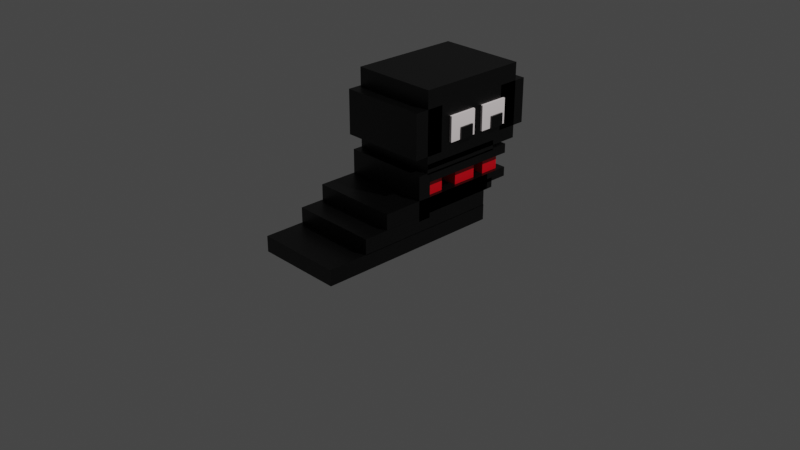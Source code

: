 # Source: BlackWormAnim.blend  (saved by Blender 2.93.21; exported with 4.5.12 LTS)
import bpy
from mathutils import Matrix  # noqa: F401  (used for matrix-valued properties, if any)

bpy.ops.wm.read_factory_settings(use_empty=True)
scene = bpy.context.scene
scene.name = 'Scene'

# ---- collections
col_collection = bpy.data.collections.new('Collection'); scene.collection.children.link(col_collection)

# ---- materials (node trees are filled in below, after node groups)
mat_black = bpy.data.materials.new('Black')
mat_black.alpha_threshold = 0.0
mat_black.use_transparent_shadow = False
mat_black.line_color = (0.0, 0.0, 0.0, 1.0)
mat_red = bpy.data.materials.new('Red')
mat_red.alpha_threshold = 0.0
mat_red.use_transparent_shadow = False
mat_red.line_color = (0.0, 0.0, 0.0, 1.0)
mat_eye = bpy.data.materials.new('Eye')
mat_eye.alpha_threshold = 0.0
mat_eye.use_transparent_shadow = False
mat_eye.line_color = (0.0, 0.0, 0.0, 1.0)
mat_black_003 = bpy.data.materials.new('Black.003')
mat_black_003.alpha_threshold = 0.0
mat_black_003.use_transparent_shadow = False
mat_black_003.line_color = (0.0, 0.0, 0.0, 1.0)

# ---- material node trees
mat_black.use_nodes = True; mat_black.node_tree.nodes.clear()
_N = mat_black.node_tree.nodes; _L = mat_black.node_tree.links
n0 = _N.new('ShaderNodeOutputMaterial'); n0.name = 'Material Output'; n0.location = (300, 300)
n1 = _N.new('ShaderNodeBsdfPrincipled'); n1.name = 'Principled BSDF'; n1.location = (10, 300)
n1.distribution = 'GGX'
n1.subsurface_method = 'RANDOM_WALK_SKIN'
n1.inputs[0].default_value = (0.0, 0.0, 0.0, 1.0)
n1.inputs[2].default_value = 0.4
n1.inputs[3].default_value = 1.45
n1.inputs[27].default_value = (0.0, 0.0, 0.0, 1.0)
n1.inputs[28].default_value = 1.0
_L.new(n1.outputs[0], n0.inputs[0])
n0.is_active_output = True
mat_red.use_nodes = True; mat_red.node_tree.nodes.clear()
_N = mat_red.node_tree.nodes; _L = mat_red.node_tree.links
n0 = _N.new('ShaderNodeOutputMaterial'); n0.name = 'Material Output'; n0.location = (300, 300)
n1 = _N.new('ShaderNodeBsdfPrincipled'); n1.name = 'Principled BSDF'; n1.location = (10, 300)
n1.distribution = 'GGX'
n1.subsurface_method = 'RANDOM_WALK_SKIN'
n1.inputs[0].default_value = (0.8, 0.0, 0.01016, 1.0)
n1.inputs[2].default_value = 0.4
n1.inputs[3].default_value = 1.45
n1.inputs[27].default_value = (0.0, 0.0, 0.0, 1.0)
n1.inputs[28].default_value = 1.0
_L.new(n1.outputs[0], n0.inputs[0])
n0.is_active_output = True
mat_eye.use_nodes = True; mat_eye.node_tree.nodes.clear()
_N = mat_eye.node_tree.nodes; _L = mat_eye.node_tree.links
n0 = _N.new('ShaderNodeOutputMaterial'); n0.name = 'Material Output'; n0.location = (300, 300)
n1 = _N.new('ShaderNodeBsdfPrincipled'); n1.name = 'Principled BSDF'; n1.location = (10, 300)
n1.distribution = 'GGX'
n1.subsurface_method = 'RANDOM_WALK_SKIN'
n1.inputs[0].default_value = (1.0, 0.9088, 0.9088, 1.0)
n1.inputs[2].default_value = 0.4
n1.inputs[3].default_value = 1.45
n1.inputs[27].default_value = (0.0, 0.0, 0.0, 1.0)
n1.inputs[28].default_value = 1.0
_L.new(n1.outputs[0], n0.inputs[0])
n0.is_active_output = True
mat_black_003.use_nodes = True; mat_black_003.node_tree.nodes.clear()
_N = mat_black_003.node_tree.nodes; _L = mat_black_003.node_tree.links
n0 = _N.new('ShaderNodeOutputMaterial'); n0.name = 'Material Output'; n0.location = (300, 300)
n1 = _N.new('ShaderNodeBsdfPrincipled'); n1.name = 'Principled BSDF'; n1.location = (10, 300)
n1.distribution = 'GGX'
n1.subsurface_method = 'RANDOM_WALK_SKIN'
n1.inputs[0].default_value = (0.0, 0.0, 0.0, 1.0)
n1.inputs[2].default_value = 0.4
n1.inputs[3].default_value = 1.45
n1.inputs[27].default_value = (0.0, 0.0, 0.0, 1.0)
n1.inputs[28].default_value = 1.0
_L.new(n1.outputs[0], n0.inputs[0])
n0.is_active_output = True

# ---- world
world_world = bpy.data.worlds.new('World'); scene.world = world_world
world_world.use_nodes = True; world_world.node_tree.nodes.clear()
_N = world_world.node_tree.nodes; _L = world_world.node_tree.links
n0 = _N.new('ShaderNodeOutputWorld'); n0.name = 'World Output'; n0.location = (300, 300)
n1 = _N.new('ShaderNodeBackground'); n1.name = 'Background'; n1.location = (10, 300)
n1.inputs[0].default_value = (0.05088, 0.05088, 0.05088, 1.0)
_L.new(n1.outputs[0], n0.inputs[0])
n0.is_active_output = True
world_world.color = (0.05088, 0.05088, 0.05088)
world_world.use_sun_shadow = False
world_world.sun_shadow_jitter_overblur = 0.0

# ---- cameras
cam_camera = bpy.data.cameras.new('Camera')
cam_camera.clip_end = 100.0
cam_camera.ortho_scale = 7.314

# ---- lights
light_light = bpy.data.lights.new('Light', 'POINT')
light_light.transmission_factor = 0.0
light_light.energy = 1000.0
light_light.shadow_soft_size = 0.1
light_light.shadow_maximum_resolution = 0.006
light_light.use_absolute_resolution = True

# ---- meshes
me_cube = bpy.data.meshes.new('Cube')
me_cube.from_pydata([(1.0, 1.0, 1.0), (1.0, 1.0, -1.0), (1.0, -1.0, 1.0), (1.0, -1.0, -1.0), (-1.0, 1.0, 1.0), (-1.0, 1.0, -1.0), (-1.0, -1.0, 1.0), (-1.0, -1.0, -1.0)], [], [(0, 4, 6, 2), (3, 2, 6, 7), (7, 6, 4, 5), (5, 1, 3, 7), (1, 0, 2, 3), (5, 4, 0, 1)])
_uv = me_cube.uv_layers.new(name='UVMap')
_uv.uv.foreach_set('vector', [0.625, 0.5, 0.875, 0.5, 0.875, 0.75, 0.625, 0.75, 0.375, 0.75, 0.625, 0.75, 0.625, 1.0, 0.375, 1.0, 0.375, 0.0, 0.625, 0.0, 0.625, 0.25, 0.375, 0.25, 0.125, 0.5, 0.375, 0.5, 0.375, 0.75, 0.125, 0.75, 0.375, 0.5, 0.625, 0.5, 0.625, 0.75, 0.375, 0.75, 0.375, 0.25, 0.625, 0.25, 0.625, 0.5, 0.375, 0.5])
me_cube.materials.append(mat_black)
me_cube.use_remesh_preserve_volume = False
me_cube.use_remesh_preserve_attributes = False
me_cube.use_mirror_vertex_groups = False
me_cube.update()
me_cube_001 = bpy.data.meshes.new('Cube.001')
me_cube_001.from_pydata([(1.0, 1.0, 1.0), (1.0, 1.0, -1.0), (1.0, -1.0, 1.0), (1.0, -1.0, -1.0), (-1.0, 1.0, 1.0), (-1.0, 1.0, -1.0), (-1.0, -1.0, 1.0), (-1.0, -1.0, -1.0)], [], [(0, 4, 6, 2), (3, 2, 6, 7), (7, 6, 4, 5), (5, 1, 3, 7), (1, 0, 2, 3), (5, 4, 0, 1)])
_uv = me_cube_001.uv_layers.new(name='UVMap')
_uv.uv.foreach_set('vector', [0.625, 0.5, 0.875, 0.5, 0.875, 0.75, 0.625, 0.75, 0.375, 0.75, 0.625, 0.75, 0.625, 1.0, 0.375, 1.0, 0.375, 0.0, 0.625, 0.0, 0.625, 0.25, 0.375, 0.25, 0.125, 0.5, 0.375, 0.5, 0.375, 0.75, 0.125, 0.75, 0.375, 0.5, 0.625, 0.5, 0.625, 0.75, 0.375, 0.75, 0.375, 0.25, 0.625, 0.25, 0.625, 0.5, 0.375, 0.5])
me_cube_001.materials.append(mat_black)
me_cube_001.use_remesh_preserve_volume = False
me_cube_001.use_remesh_preserve_attributes = False
me_cube_001.use_mirror_vertex_groups = False
me_cube_001.update()
me_cube_002 = bpy.data.meshes.new('Cube.002')
me_cube_002.from_pydata([(1.0, 1.0, 1.0), (1.0, 1.0, -1.0), (1.0, -1.0, 1.0), (1.0, -1.0, -1.0), (-1.0, 1.0, 1.0), (-1.0, 1.0, -1.0), (-1.0, -1.0, 1.0), (-1.0, -1.0, -1.0)], [], [(0, 4, 6, 2), (3, 2, 6, 7), (7, 6, 4, 5), (5, 1, 3, 7), (1, 0, 2, 3), (5, 4, 0, 1)])
_uv = me_cube_002.uv_layers.new(name='UVMap')
_uv.uv.foreach_set('vector', [0.625, 0.5, 0.875, 0.5, 0.875, 0.75, 0.625, 0.75, 0.375, 0.75, 0.625, 0.75, 0.625, 1.0, 0.375, 1.0, 0.375, 0.0, 0.625, 0.0, 0.625, 0.25, 0.375, 0.25, 0.125, 0.5, 0.375, 0.5, 0.375, 0.75, 0.125, 0.75, 0.375, 0.5, 0.625, 0.5, 0.625, 0.75, 0.375, 0.75, 0.375, 0.25, 0.625, 0.25, 0.625, 0.5, 0.375, 0.5])
me_cube_002.materials.append(mat_black)
me_cube_002.use_remesh_preserve_volume = False
me_cube_002.use_remesh_preserve_attributes = False
me_cube_002.use_mirror_vertex_groups = False
me_cube_002.update()
me_cube_003 = bpy.data.meshes.new('Cube.003')
me_cube_003.from_pydata([(1.0, 1.0, 1.0), (1.0, 1.0, -1.0), (1.0, -1.0, 1.0), (1.0, -1.0, -1.0), (-1.0, 1.0, 1.0), (-1.0, 1.0, -1.0), (-1.0, -1.0, 1.0), (-1.0, -1.0, -1.0)], [], [(0, 4, 6, 2), (3, 2, 6, 7), (7, 6, 4, 5), (5, 1, 3, 7), (1, 0, 2, 3), (5, 4, 0, 1)])
_uv = me_cube_003.uv_layers.new(name='UVMap')
_uv.uv.foreach_set('vector', [0.625, 0.5, 0.875, 0.5, 0.875, 0.75, 0.625, 0.75, 0.375, 0.75, 0.625, 0.75, 0.625, 1.0, 0.375, 1.0, 0.375, 0.0, 0.625, 0.0, 0.625, 0.25, 0.375, 0.25, 0.125, 0.5, 0.375, 0.5, 0.375, 0.75, 0.125, 0.75, 0.375, 0.5, 0.625, 0.5, 0.625, 0.75, 0.375, 0.75, 0.375, 0.25, 0.625, 0.25, 0.625, 0.5, 0.375, 0.5])
me_cube_003.materials.append(mat_black)
me_cube_003.use_remesh_preserve_volume = False
me_cube_003.use_remesh_preserve_attributes = False
me_cube_003.use_mirror_vertex_groups = False
me_cube_003.update()
me_cube_004 = bpy.data.meshes.new('Cube.004')
me_cube_004.from_pydata([(1.0, 1.0, 1.0), (1.0, 1.0, -1.0), (1.0, -1.0, 1.0), (1.0, -1.0, -1.0), (-1.0, 1.0, 1.0), (-1.0, 1.0, -1.0), (-1.0, -1.0, 1.0), (-1.0, -1.0, -1.0)], [], [(0, 4, 6, 2), (3, 2, 6, 7), (7, 6, 4, 5), (5, 1, 3, 7), (1, 0, 2, 3), (5, 4, 0, 1)])
_uv = me_cube_004.uv_layers.new(name='UVMap')
_uv.uv.foreach_set('vector', [0.625, 0.5, 0.875, 0.5, 0.875, 0.75, 0.625, 0.75, 0.375, 0.75, 0.625, 0.75, 0.625, 1.0, 0.375, 1.0, 0.375, 0.0, 0.625, 0.0, 0.625, 0.25, 0.375, 0.25, 0.125, 0.5, 0.375, 0.5, 0.375, 0.75, 0.125, 0.75, 0.375, 0.5, 0.625, 0.5, 0.625, 0.75, 0.375, 0.75, 0.375, 0.25, 0.625, 0.25, 0.625, 0.5, 0.375, 0.5])
me_cube_004.materials.append(mat_black)
me_cube_004.use_remesh_preserve_volume = False
me_cube_004.use_remesh_preserve_attributes = False
me_cube_004.use_mirror_vertex_groups = False
me_cube_004.update()
me_cube_005 = bpy.data.meshes.new('Cube.005')
me_cube_005.from_pydata([(1.0, 1.0, 1.0), (1.0, 1.0, -1.0), (1.0, -1.0, 1.0), (1.0, -1.0, -1.0), (-1.0, 1.0, 1.0), (-1.0, 1.0, -1.0), (-1.0, -1.0, 1.0), (-1.0, -1.0, -1.0)], [], [(0, 4, 6, 2), (3, 2, 6, 7), (7, 6, 4, 5), (5, 1, 3, 7), (1, 0, 2, 3), (5, 4, 0, 1)])
_uv = me_cube_005.uv_layers.new(name='UVMap')
_uv.uv.foreach_set('vector', [0.625, 0.5, 0.875, 0.5, 0.875, 0.75, 0.625, 0.75, 0.375, 0.75, 0.625, 0.75, 0.625, 1.0, 0.375, 1.0, 0.375, 0.0, 0.625, 0.0, 0.625, 0.25, 0.375, 0.25, 0.125, 0.5, 0.375, 0.5, 0.375, 0.75, 0.125, 0.75, 0.375, 0.5, 0.625, 0.5, 0.625, 0.75, 0.375, 0.75, 0.375, 0.25, 0.625, 0.25, 0.625, 0.5, 0.375, 0.5])
me_cube_005.materials.append(mat_black)
me_cube_005.use_remesh_preserve_volume = False
me_cube_005.use_remesh_preserve_attributes = False
me_cube_005.use_mirror_vertex_groups = False
me_cube_005.update()
me_cube_006 = bpy.data.meshes.new('Cube.006')
me_cube_006.from_pydata([(1.0, 1.0, 1.0), (1.0, 1.0, -1.0), (1.0, -1.0, 1.0), (1.0, -1.0, -1.0), (-1.0, 1.0, 1.0), (-1.0, 1.0, -1.0), (-1.0, -1.0, 1.0), (-1.0, -1.0, -1.0)], [], [(0, 4, 6, 2), (3, 2, 6, 7), (7, 6, 4, 5), (5, 1, 3, 7), (1, 0, 2, 3), (5, 4, 0, 1)])
_uv = me_cube_006.uv_layers.new(name='UVMap')
_uv.uv.foreach_set('vector', [0.625, 0.5, 0.875, 0.5, 0.875, 0.75, 0.625, 0.75, 0.375, 0.75, 0.625, 0.75, 0.625, 1.0, 0.375, 1.0, 0.375, 0.0, 0.625, 0.0, 0.625, 0.25, 0.375, 0.25, 0.125, 0.5, 0.375, 0.5, 0.375, 0.75, 0.125, 0.75, 0.375, 0.5, 0.625, 0.5, 0.625, 0.75, 0.375, 0.75, 0.375, 0.25, 0.625, 0.25, 0.625, 0.5, 0.375, 0.5])
me_cube_006.materials.append(mat_red)
me_cube_006.use_remesh_preserve_volume = False
me_cube_006.use_remesh_preserve_attributes = False
me_cube_006.use_mirror_vertex_groups = False
me_cube_006.update()
me_cube_008 = bpy.data.meshes.new('Cube.008')
me_cube_008.from_pydata([(1.0, 1.0, 1.0), (1.0, 1.0, -1.0), (1.0, -1.0, 1.0), (1.0, -1.0, -1.0), (-1.0, 1.0, 1.0), (-1.0, 1.0, -1.0), (-1.0, -1.0, 1.0), (-1.0, -1.0, -1.0)], [], [(0, 4, 6, 2), (3, 2, 6, 7), (7, 6, 4, 5), (5, 1, 3, 7), (1, 0, 2, 3), (5, 4, 0, 1)])
_uv = me_cube_008.uv_layers.new(name='UVMap')
_uv.uv.foreach_set('vector', [0.625, 0.5, 0.875, 0.5, 0.875, 0.75, 0.625, 0.75, 0.375, 0.75, 0.625, 0.75, 0.625, 1.0, 0.375, 1.0, 0.375, 0.0, 0.625, 0.0, 0.625, 0.25, 0.375, 0.25, 0.125, 0.5, 0.375, 0.5, 0.375, 0.75, 0.125, 0.75, 0.375, 0.5, 0.625, 0.5, 0.625, 0.75, 0.375, 0.75, 0.375, 0.25, 0.625, 0.25, 0.625, 0.5, 0.375, 0.5])
me_cube_008.materials.append(mat_red)
me_cube_008.use_remesh_preserve_volume = False
me_cube_008.use_remesh_preserve_attributes = False
me_cube_008.use_mirror_vertex_groups = False
me_cube_008.update()
me_cube_009 = bpy.data.meshes.new('Cube.009')
me_cube_009.from_pydata([(1.0, 1.0, 1.0), (1.0, 1.0, -1.0), (1.0, -1.0, 1.0), (1.0, -1.0, -1.0), (-1.0, 1.0, 1.0), (-1.0, 1.0, -1.0), (-1.0, -1.0, 1.0), (-1.0, -1.0, -1.0)], [], [(0, 4, 6, 2), (3, 2, 6, 7), (7, 6, 4, 5), (5, 1, 3, 7), (1, 0, 2, 3), (5, 4, 0, 1)])
_uv = me_cube_009.uv_layers.new(name='UVMap')
_uv.uv.foreach_set('vector', [0.625, 0.5, 0.875, 0.5, 0.875, 0.75, 0.625, 0.75, 0.375, 0.75, 0.625, 0.75, 0.625, 1.0, 0.375, 1.0, 0.375, 0.0, 0.625, 0.0, 0.625, 0.25, 0.375, 0.25, 0.125, 0.5, 0.375, 0.5, 0.375, 0.75, 0.125, 0.75, 0.375, 0.5, 0.625, 0.5, 0.625, 0.75, 0.375, 0.75, 0.375, 0.25, 0.625, 0.25, 0.625, 0.5, 0.375, 0.5])
me_cube_009.materials.append(mat_red)
me_cube_009.use_remesh_preserve_volume = False
me_cube_009.use_remesh_preserve_attributes = False
me_cube_009.use_mirror_vertex_groups = False
me_cube_009.update()
me_cube_011 = bpy.data.meshes.new('Cube.011')
me_cube_011.from_pydata([(1.0, 1.0, 1.0), (1.0, 1.0, -1.0), (1.0, -1.0, 1.0), (1.0, -1.0, -1.0), (-1.0, 1.0, 1.0), (-1.0, 1.0, -1.0), (-1.0, -1.0, 1.0), (-1.0, -1.0, -1.0)], [], [(0, 4, 6, 2), (3, 2, 6, 7), (7, 6, 4, 5), (5, 1, 3, 7), (1, 0, 2, 3), (5, 4, 0, 1)])
_uv = me_cube_011.uv_layers.new(name='UVMap')
_uv.uv.foreach_set('vector', [0.625, 0.5, 0.875, 0.5, 0.875, 0.75, 0.625, 0.75, 0.375, 0.75, 0.625, 0.75, 0.625, 1.0, 0.375, 1.0, 0.375, 0.0, 0.625, 0.0, 0.625, 0.25, 0.375, 0.25, 0.125, 0.5, 0.375, 0.5, 0.375, 0.75, 0.125, 0.75, 0.375, 0.5, 0.625, 0.5, 0.625, 0.75, 0.375, 0.75, 0.375, 0.25, 0.625, 0.25, 0.625, 0.5, 0.375, 0.5])
me_cube_011.materials.append(mat_black)
me_cube_011.use_remesh_preserve_volume = False
me_cube_011.use_remesh_preserve_attributes = False
me_cube_011.use_mirror_vertex_groups = False
me_cube_011.update()
me_cube_013 = bpy.data.meshes.new('Cube.013')
me_cube_013.from_pydata([(1.0, 1.0, 1.0), (1.0, 1.0, -1.0), (1.0, -1.0, 1.0), (1.0, -1.0, -1.0), (-1.0, 1.0, 1.0), (-1.0, 1.0, -1.0), (-1.0, -1.0, 1.0), (-1.0, -1.0, -1.0)], [], [(0, 4, 6, 2), (3, 2, 6, 7), (7, 6, 4, 5), (5, 1, 3, 7), (1, 0, 2, 3), (5, 4, 0, 1)])
_uv = me_cube_013.uv_layers.new(name='UVMap')
_uv.uv.foreach_set('vector', [0.625, 0.5, 0.875, 0.5, 0.875, 0.75, 0.625, 0.75, 0.375, 0.75, 0.625, 0.75, 0.625, 1.0, 0.375, 1.0, 0.375, 0.0, 0.625, 0.0, 0.625, 0.25, 0.375, 0.25, 0.125, 0.5, 0.375, 0.5, 0.375, 0.75, 0.125, 0.75, 0.375, 0.5, 0.625, 0.5, 0.625, 0.75, 0.375, 0.75, 0.375, 0.25, 0.625, 0.25, 0.625, 0.5, 0.375, 0.5])
me_cube_013.materials.append(mat_black)
me_cube_013.use_remesh_preserve_volume = False
me_cube_013.use_remesh_preserve_attributes = False
me_cube_013.use_mirror_vertex_groups = False
me_cube_013.update()
me_cube_014 = bpy.data.meshes.new('Cube.014')
me_cube_014.from_pydata([(1.0, 1.0, 1.0), (1.0, 1.0, -1.0), (1.0, -1.0, 1.0), (1.0, -1.0, -1.0), (-1.0, 1.0, 1.0), (-1.0, 1.0, -1.0), (-1.0, -1.0, 1.0), (-1.0, -1.0, -1.0)], [], [(0, 4, 6, 2), (3, 2, 6, 7), (7, 6, 4, 5), (5, 1, 3, 7), (1, 0, 2, 3), (5, 4, 0, 1)])
_uv = me_cube_014.uv_layers.new(name='UVMap')
_uv.uv.foreach_set('vector', [0.625, 0.5, 0.875, 0.5, 0.875, 0.75, 0.625, 0.75, 0.375, 0.75, 0.625, 0.75, 0.625, 1.0, 0.375, 1.0, 0.375, 0.0, 0.625, 0.0, 0.625, 0.25, 0.375, 0.25, 0.125, 0.5, 0.375, 0.5, 0.375, 0.75, 0.125, 0.75, 0.375, 0.5, 0.625, 0.5, 0.625, 0.75, 0.375, 0.75, 0.375, 0.25, 0.625, 0.25, 0.625, 0.5, 0.375, 0.5])
me_cube_014.materials.append(mat_black)
me_cube_014.use_remesh_preserve_volume = False
me_cube_014.use_remesh_preserve_attributes = False
me_cube_014.use_mirror_vertex_groups = False
me_cube_014.update()
me_cube_015 = bpy.data.meshes.new('Cube.015')
me_cube_015.from_pydata([(1.0, 1.0, 1.0), (1.0, 1.0, -1.0), (1.0, -1.0, 1.0), (1.0, -1.0, -1.0), (-1.0, 1.0, 1.0), (-1.0, 1.0, -1.0), (-1.0, -1.0, 1.0), (-1.0, -1.0, -1.0)], [], [(0, 4, 6, 2), (3, 2, 6, 7), (7, 6, 4, 5), (5, 1, 3, 7), (1, 0, 2, 3), (5, 4, 0, 1)])
_uv = me_cube_015.uv_layers.new(name='UVMap')
_uv.uv.foreach_set('vector', [0.625, 0.5, 0.875, 0.5, 0.875, 0.75, 0.625, 0.75, 0.375, 0.75, 0.625, 0.75, 0.625, 1.0, 0.375, 1.0, 0.375, 0.0, 0.625, 0.0, 0.625, 0.25, 0.375, 0.25, 0.125, 0.5, 0.375, 0.5, 0.375, 0.75, 0.125, 0.75, 0.375, 0.5, 0.625, 0.5, 0.625, 0.75, 0.375, 0.75, 0.375, 0.25, 0.625, 0.25, 0.625, 0.5, 0.375, 0.5])
me_cube_015.materials.append(mat_black)
me_cube_015.use_remesh_preserve_volume = False
me_cube_015.use_remesh_preserve_attributes = False
me_cube_015.use_mirror_vertex_groups = False
me_cube_015.update()
me_cube_016 = bpy.data.meshes.new('Cube.016')
me_cube_016.from_pydata([(1.0, 1.0, 1.0), (1.0, 1.0, -1.0), (1.0, -1.0, 1.0), (1.0, -1.0, -1.0), (-1.0, 1.0, 1.0), (-1.0, 1.0, -1.0), (-1.0, -1.0, 1.0), (-1.0, -1.0, -1.0)], [], [(0, 4, 6, 2), (3, 2, 6, 7), (7, 6, 4, 5), (5, 1, 3, 7), (1, 0, 2, 3), (5, 4, 0, 1)])
_uv = me_cube_016.uv_layers.new(name='UVMap')
_uv.uv.foreach_set('vector', [0.625, 0.5, 0.875, 0.5, 0.875, 0.75, 0.625, 0.75, 0.375, 0.75, 0.625, 0.75, 0.625, 1.0, 0.375, 1.0, 0.375, 0.0, 0.625, 0.0, 0.625, 0.25, 0.375, 0.25, 0.125, 0.5, 0.375, 0.5, 0.375, 0.75, 0.125, 0.75, 0.375, 0.5, 0.625, 0.5, 0.625, 0.75, 0.375, 0.75, 0.375, 0.25, 0.625, 0.25, 0.625, 0.5, 0.375, 0.5])
me_cube_016.materials.append(mat_eye)
me_cube_016.use_remesh_preserve_volume = False
me_cube_016.use_remesh_preserve_attributes = False
me_cube_016.use_mirror_vertex_groups = False
me_cube_016.update()
me_cube_017 = bpy.data.meshes.new('Cube.017')
me_cube_017.from_pydata([(1.0, 1.0, 1.0), (1.0, 1.0, -1.0), (1.0, -1.0, 1.0), (1.0, -1.0, -1.0), (-1.0, 1.0, 1.0), (-1.0, 1.0, -1.0), (-1.0, -1.0, 1.0), (-1.0, -1.0, -1.0)], [], [(0, 4, 6, 2), (3, 2, 6, 7), (7, 6, 4, 5), (5, 1, 3, 7), (1, 0, 2, 3), (5, 4, 0, 1)])
_uv = me_cube_017.uv_layers.new(name='UVMap')
_uv.uv.foreach_set('vector', [0.625, 0.5, 0.875, 0.5, 0.875, 0.75, 0.625, 0.75, 0.375, 0.75, 0.625, 0.75, 0.625, 1.0, 0.375, 1.0, 0.375, 0.0, 0.625, 0.0, 0.625, 0.25, 0.375, 0.25, 0.125, 0.5, 0.375, 0.5, 0.375, 0.75, 0.125, 0.75, 0.375, 0.5, 0.625, 0.5, 0.625, 0.75, 0.375, 0.75, 0.375, 0.25, 0.625, 0.25, 0.625, 0.5, 0.375, 0.5])
me_cube_017.materials.append(mat_eye)
me_cube_017.use_remesh_preserve_volume = False
me_cube_017.use_remesh_preserve_attributes = False
me_cube_017.use_mirror_vertex_groups = False
me_cube_017.update()
me_cube_018 = bpy.data.meshes.new('Cube.018')
me_cube_018.from_pydata([(1.0, 1.0, 1.0), (1.0, 1.0, -1.0), (1.0, -1.0, 1.0), (1.0, -1.0, -1.0), (-1.0, 1.0, 1.0), (-1.0, 1.0, -1.0), (-1.0, -1.0, 1.0), (-1.0, -1.0, -1.0)], [], [(0, 4, 6, 2), (3, 2, 6, 7), (7, 6, 4, 5), (5, 1, 3, 7), (1, 0, 2, 3), (5, 4, 0, 1)])
_uv = me_cube_018.uv_layers.new(name='UVMap')
_uv.uv.foreach_set('vector', [0.625, 0.5, 0.875, 0.5, 0.875, 0.75, 0.625, 0.75, 0.375, 0.75, 0.625, 0.75, 0.625, 1.0, 0.375, 1.0, 0.375, 0.0, 0.625, 0.0, 0.625, 0.25, 0.375, 0.25, 0.125, 0.5, 0.375, 0.5, 0.375, 0.75, 0.125, 0.75, 0.375, 0.5, 0.625, 0.5, 0.625, 0.75, 0.375, 0.75, 0.375, 0.25, 0.625, 0.25, 0.625, 0.5, 0.375, 0.5])
me_cube_018.materials.append(mat_black)
me_cube_018.use_remesh_preserve_volume = False
me_cube_018.use_remesh_preserve_attributes = False
me_cube_018.use_mirror_vertex_groups = False
me_cube_018.update()
me_cube_019 = bpy.data.meshes.new('Cube.019')
me_cube_019.from_pydata([(1.0, 1.0, 1.0), (1.0, 1.0, -1.0), (1.0, -1.0, 1.0), (1.0, -1.0, -1.0), (-1.0, 1.0, 1.0), (-1.0, 1.0, -1.0), (-1.0, -1.0, 1.0), (-1.0, -1.0, -1.0)], [], [(0, 4, 6, 2), (3, 2, 6, 7), (7, 6, 4, 5), (5, 1, 3, 7), (1, 0, 2, 3), (5, 4, 0, 1)])
_uv = me_cube_019.uv_layers.new(name='UVMap')
_uv.uv.foreach_set('vector', [0.625, 0.5, 0.875, 0.5, 0.875, 0.75, 0.625, 0.75, 0.375, 0.75, 0.625, 0.75, 0.625, 1.0, 0.375, 1.0, 0.375, 0.0, 0.625, 0.0, 0.625, 0.25, 0.375, 0.25, 0.125, 0.5, 0.375, 0.5, 0.375, 0.75, 0.125, 0.75, 0.375, 0.5, 0.625, 0.5, 0.625, 0.75, 0.375, 0.75, 0.375, 0.25, 0.625, 0.25, 0.625, 0.5, 0.375, 0.5])
me_cube_019.materials.append(mat_black)
me_cube_019.use_remesh_preserve_volume = False
me_cube_019.use_remesh_preserve_attributes = False
me_cube_019.use_mirror_vertex_groups = False
me_cube_019.update()
me_cube_022 = bpy.data.meshes.new('Cube.022')
me_cube_022.from_pydata([(1.0, 1.0, 1.0), (1.0, 1.0, -1.0), (1.0, -1.0, 1.0), (1.0, -1.0, -1.0), (-1.0, 1.0, 1.0), (-1.0, 1.0, -1.0), (-1.0, -1.0, 1.0), (-1.0, -1.0, -1.0)], [], [(0, 4, 6, 2), (3, 2, 6, 7), (7, 6, 4, 5), (5, 1, 3, 7), (1, 0, 2, 3), (5, 4, 0, 1)])
_uv = me_cube_022.uv_layers.new(name='UVMap')
_uv.uv.foreach_set('vector', [0.625, 0.5, 0.875, 0.5, 0.875, 0.75, 0.625, 0.75, 0.375, 0.75, 0.625, 0.75, 0.625, 1.0, 0.375, 1.0, 0.375, 0.0, 0.625, 0.0, 0.625, 0.25, 0.375, 0.25, 0.125, 0.5, 0.375, 0.5, 0.375, 0.75, 0.125, 0.75, 0.375, 0.5, 0.625, 0.5, 0.625, 0.75, 0.375, 0.75, 0.375, 0.25, 0.625, 0.25, 0.625, 0.5, 0.375, 0.5])
me_cube_022.materials.append(mat_black_003)
me_cube_022.use_remesh_preserve_volume = False
me_cube_022.use_remesh_preserve_attributes = False
me_cube_022.use_mirror_vertex_groups = False
me_cube_022.update()

# ---- objects
ob_cube = bpy.data.objects.new('Cube', me_cube)
ob_light = bpy.data.objects.new('Light', light_light)
ob_camera = bpy.data.objects.new('Camera', cam_camera)
ob_cube_001 = bpy.data.objects.new('Cube.001', me_cube_001)
ob_cube_002 = bpy.data.objects.new('Cube.002', me_cube_002)
ob_cube_003 = bpy.data.objects.new('Cube.003', me_cube_003)
ob_cube_004 = bpy.data.objects.new('Cube.004', me_cube_004)
ob_cube_005 = bpy.data.objects.new('Cube.005', me_cube_005)
ob_cube_006 = bpy.data.objects.new('Cube.006', me_cube_006)
ob_cube_007 = bpy.data.objects.new('Cube.007', me_cube_008)
ob_cube_008 = bpy.data.objects.new('Cube.008', me_cube_009)
ob_cube_010 = bpy.data.objects.new('Cube.010', me_cube_011)
ob_cube_011 = bpy.data.objects.new('Cube.011', me_cube_013)
ob_cube_012 = bpy.data.objects.new('Cube.012', me_cube_014)
ob_cube_013 = bpy.data.objects.new('Cube.013', me_cube_015)
ob_cube_009 = bpy.data.objects.new('Cube.009', me_cube_016)
ob_cube_014 = bpy.data.objects.new('Cube.014', me_cube_017)
ob_cube_015 = bpy.data.objects.new('Cube.015', me_cube_018)
ob_cube_016 = bpy.data.objects.new('Cube.016', me_cube_019)
ob_cube_018 = bpy.data.objects.new('Cube.018', me_cube_022)

# ---- transforms, parenting, visibility, modifiers, constraints
ob_cube.location = (0.0, -0.2834, 0.0)
ob_cube.scale = (0.473, 1.021, 0.08429)
ob_cube.lock_rotations_4d = False
ob_cube.empty_display_type = 'ARROWS'
ob_cube.lineart.crease_threshold = 0.0
ob_light.location = (4.076, 1.005, 5.904)
ob_light.rotation_euler = (0.6503, 0.05522, 1.866)
ob_light.lock_rotations_4d = False
ob_light.empty_display_type = 'ARROWS'
ob_light.color = (0.0, 0.0, 0.0, 0.0)
ob_light.lineart.crease_threshold = 0.0
ob_camera.location = (7.359, -6.926, 4.958)
ob_camera.rotation_euler = (1.109, 0.0, 0.8149)
ob_camera.lock_rotations_4d = False
ob_camera.empty_display_type = 'ARROWS'
ob_camera.color = (0.0, 0.0, 0.0, 0.0)
ob_camera.display_type = 'WIRE'
ob_camera.lineart.crease_threshold = 0.0
ob_cube_001.location = (0.0, -0.06842, 0.163)
ob_cube_001.scale = (0.473, 0.8016, 0.08429)
ob_cube_001.lock_rotations_4d = False
ob_cube_001.empty_display_type = 'ARROWS'
ob_cube_001.lineart.crease_threshold = 0.0
ob_cube_002.location = (0.0, 0.08814, 0.3299)
ob_cube_002.scale = (0.473, 0.6903, 0.08429)
ob_cube_002.lock_rotations_4d = False
ob_cube_002.empty_display_type = 'ARROWS'
ob_cube_002.lineart.crease_threshold = 0.0
ob_cube_003.location = (0.0, 0.4962, 0.3649)
ob_cube_003.scale = (0.473, 0.5377, 0.04971)
ob_cube_003.lock_rotations_4d = False
ob_cube_003.empty_display_type = 'ARROWS'
ob_cube_003.lineart.crease_threshold = 0.0
ob_cube_004.location = (0.0, 0.4962, 0.6216)
ob_cube_004.scale = (0.473, 0.5377, 0.04971)
ob_cube_004.lock_rotations_4d = False
ob_cube_004.empty_display_type = 'ARROWS'
ob_cube_004.lineart.crease_threshold = 0.0
ob_cube_005.location = (0.0, -0.1095, 0.4328)
ob_cube_005.rotation_euler = (1.571, 0.0, 0.0)
ob_cube_005.scale = (0.473, 0.2381, 0.07099)
ob_cube_005.lock_rotations_4d = False
ob_cube_005.empty_display_type = 'ARROWS'
ob_cube_005.lineart.crease_threshold = 0.0
ob_cube_006.location = (0.0, 0.05696, 0.5081)
ob_cube_006.rotation_euler = (1.571, 0.0, 0.0)
ob_cube_006.scale = (0.4327, 0.152, 0.1063)
ob_cube_006.lock_rotations_4d = False
ob_cube_006.empty_display_type = 'ARROWS'
ob_cube_006.lineart.crease_threshold = 0.0
ob_cube_007.location = (0.0, 0.483, 0.5081)
ob_cube_007.rotation_euler = (1.571, 0.0, 0.0)
ob_cube_007.scale = (0.4327, 0.152, 0.1324)
ob_cube_007.lock_rotations_4d = False
ob_cube_007.empty_display_type = 'ARROWS'
ob_cube_007.lineart.crease_threshold = 0.0
ob_cube_008.location = (0.0, 0.846, 0.5081)
ob_cube_008.rotation_euler = (1.571, 0.0, 0.0)
ob_cube_008.scale = (0.4327, 0.152, 0.101)
ob_cube_008.lock_rotations_4d = False
ob_cube_008.empty_display_type = 'ARROWS'
ob_cube_008.lineart.crease_threshold = 0.0
ob_cube_010.location = (0.0, 0.3875, 0.7081)
ob_cube_010.scale = (0.473, 0.4607, 0.05386)
ob_cube_010.lock_rotations_4d = False
ob_cube_010.empty_display_type = 'ARROWS'
ob_cube_010.lineart.crease_threshold = 0.0
ob_cube_011.location = (0.0, 0.5362, 1.109)
ob_cube_011.scale = (0.473, 0.6105, 0.4009)
ob_cube_011.lock_rotations_4d = False
ob_cube_011.empty_display_type = 'ARROWS'
ob_cube_011.lineart.crease_threshold = 0.0
ob_cube_012.location = (0.0, -0.05803, 1.081)
ob_cube_012.rotation_euler = (1.571, 0.0, 0.0)
ob_cube_012.scale = (0.473, 0.2381, 0.1686)
ob_cube_012.lock_rotations_4d = False
ob_cube_012.empty_display_type = 'ARROWS'
ob_cube_012.lineart.crease_threshold = 0.0
ob_cube_013.location = (0.0, 1.103, 1.081)
ob_cube_013.rotation_euler = (1.571, 0.0, 0.0)
ob_cube_013.scale = (0.473, 0.2381, 0.1686)
ob_cube_013.lock_rotations_4d = False
ob_cube_013.empty_display_type = 'ARROWS'
ob_cube_013.lineart.crease_threshold = 0.0
ob_cube_009.location = (-0.001895, 0.809, 1.05)
ob_cube_009.rotation_euler = (1.571, 0.0, 0.0)
ob_cube_009.scale = (0.4986, 0.1348, 0.1608)
ob_cube_009.lock_rotations_4d = False
ob_cube_009.empty_display_type = 'ARROWS'
ob_cube_009.lineart.crease_threshold = 0.0
ob_cube_014.location = (-0.001936, 0.3794, 1.05)
ob_cube_014.rotation_euler = (1.571, 0.0, 0.0)
ob_cube_014.scale = (0.4987, 0.1348, 0.1608)
ob_cube_014.lock_rotations_4d = False
ob_cube_014.empty_display_type = 'ARROWS'
ob_cube_014.lineart.crease_threshold = 0.0
ob_cube_015.location = (-0.001274, 0.8471, 0.9791)
ob_cube_015.rotation_euler = (1.571, 0.0, 0.0)
ob_cube_015.scale = (0.5162, 0.06406, 0.0801)
ob_cube_015.lock_rotations_4d = False
ob_cube_015.empty_display_type = 'ARROWS'
ob_cube_015.lineart.crease_threshold = 0.0
ob_cube_016.location = (-0.001274, 0.4205, 0.9791)
ob_cube_016.rotation_euler = (1.571, 0.0, 0.0)
ob_cube_016.scale = (0.5162, 0.06406, 0.0801)
ob_cube_016.lock_rotations_4d = False
ob_cube_016.empty_display_type = 'ARROWS'
ob_cube_016.lineart.crease_threshold = 0.0
ob_cube_018.location = (0.0, 0.3875, 0.2997)
ob_cube_018.scale = (0.473, 0.4607, 0.05386)
ob_cube_018.lock_rotations_4d = False
ob_cube_018.empty_display_type = 'ARROWS'
ob_cube_018.lineart.crease_threshold = 0.0

# ---- collection membership
col_collection.objects.link(ob_cube)
col_collection.objects.link(ob_light)
col_collection.objects.link(ob_camera)
col_collection.objects.link(ob_cube_001)
col_collection.objects.link(ob_cube_002)
col_collection.objects.link(ob_cube_003)
col_collection.objects.link(ob_cube_004)
col_collection.objects.link(ob_cube_005)
col_collection.objects.link(ob_cube_006)
col_collection.objects.link(ob_cube_007)
col_collection.objects.link(ob_cube_008)
col_collection.objects.link(ob_cube_010)
col_collection.objects.link(ob_cube_011)
col_collection.objects.link(ob_cube_012)
col_collection.objects.link(ob_cube_013)
col_collection.objects.link(ob_cube_009)
col_collection.objects.link(ob_cube_014)
col_collection.objects.link(ob_cube_015)
col_collection.objects.link(ob_cube_016)
col_collection.objects.link(ob_cube_018)

# ---- scene / render settings (as saved in the file)
scene.camera = ob_camera
scene.frame_start = 1; scene.frame_end = 20; scene.frame_set(9)
scene.render.engine = 'BLENDER_EEVEE_NEXT'
scene.cycles.use_denoising = False
scene.cycles.samples = 128
scene.cycles.sampling_pattern = 'TABULATED_SOBOL'
scene.cycles.use_adaptive_sampling = False
scene.cycles.use_light_tree = False
scene.view_settings.view_transform = 'Filmic'
bpy.context.view_layer.update()
